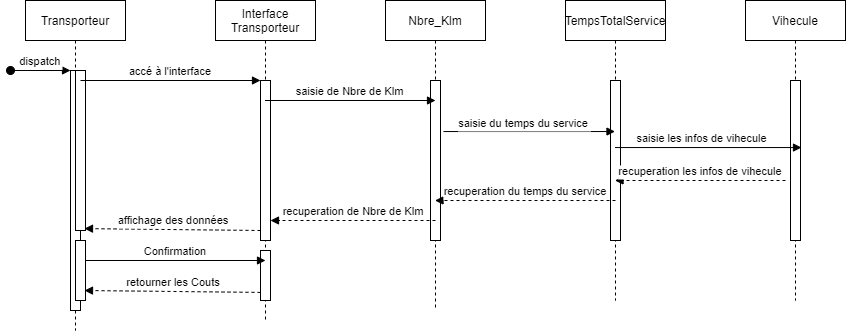

The diagram above was exported from draw.io. Its source (the exported page's mxGraphModel, read from the mxfile embedded in the PNG):
<mxGraphModel dx="868" dy="450" grid="1" gridSize="10" guides="1" tooltips="1" connect="1" arrows="1" fold="1" page="1" pageScale="1" pageWidth="850" pageHeight="1100" math="0" shadow="0">
  <root>
    <mxCell id="0" />
    <mxCell id="1" parent="0" />
    <mxCell id="3nuBFxr9cyL0pnOWT2aG-1" value="Transporteur" style="shape=umlLifeline;perimeter=lifelinePerimeter;container=1;collapsible=0;recursiveResize=0;rounded=0;shadow=0;strokeWidth=1;" parent="1" vertex="1">
      <mxGeometry x="120" y="80" width="100" height="330" as="geometry" />
    </mxCell>
    <mxCell id="3nuBFxr9cyL0pnOWT2aG-2" value="" style="points=[];perimeter=orthogonalPerimeter;rounded=0;shadow=0;strokeWidth=1;" parent="3nuBFxr9cyL0pnOWT2aG-1" vertex="1">
      <mxGeometry x="45" y="70" width="10" height="240" as="geometry" />
    </mxCell>
    <mxCell id="3nuBFxr9cyL0pnOWT2aG-3" value="dispatch" style="verticalAlign=bottom;startArrow=oval;endArrow=block;startSize=8;shadow=0;strokeWidth=1;" parent="3nuBFxr9cyL0pnOWT2aG-1" target="3nuBFxr9cyL0pnOWT2aG-2" edge="1">
      <mxGeometry relative="1" as="geometry">
        <mxPoint x="-15" y="70" as="sourcePoint" />
      </mxGeometry>
    </mxCell>
    <mxCell id="3nuBFxr9cyL0pnOWT2aG-4" value="" style="points=[];perimeter=orthogonalPerimeter;rounded=0;shadow=0;strokeWidth=1;" parent="3nuBFxr9cyL0pnOWT2aG-1" vertex="1">
      <mxGeometry x="50" y="70" width="10" height="160" as="geometry" />
    </mxCell>
    <mxCell id="ulz9RMV_Of863J6Bfp_J-14" value="" style="points=[];perimeter=orthogonalPerimeter;rounded=0;shadow=0;strokeWidth=1;" parent="3nuBFxr9cyL0pnOWT2aG-1" vertex="1">
      <mxGeometry x="50" y="240" width="10" height="60" as="geometry" />
    </mxCell>
    <mxCell id="3nuBFxr9cyL0pnOWT2aG-5" value="Interface &#10;Transporteur" style="shape=umlLifeline;perimeter=lifelinePerimeter;container=1;collapsible=0;recursiveResize=0;rounded=0;shadow=0;strokeWidth=1;" parent="1" vertex="1">
      <mxGeometry x="310" y="80" width="100" height="320" as="geometry" />
    </mxCell>
    <mxCell id="3nuBFxr9cyL0pnOWT2aG-6" value="" style="points=[];perimeter=orthogonalPerimeter;rounded=0;shadow=0;strokeWidth=1;" parent="3nuBFxr9cyL0pnOWT2aG-5" vertex="1">
      <mxGeometry x="45" y="80" width="10" height="160" as="geometry" />
    </mxCell>
    <mxCell id="ulz9RMV_Of863J6Bfp_J-16" value="" style="points=[];perimeter=orthogonalPerimeter;rounded=0;shadow=0;strokeWidth=1;" parent="3nuBFxr9cyL0pnOWT2aG-5" vertex="1">
      <mxGeometry x="45" y="250" width="10" height="50" as="geometry" />
    </mxCell>
    <mxCell id="ulz9RMV_Of863J6Bfp_J-19" value="retourner les Couts" style="verticalAlign=bottom;endArrow=block;shadow=0;strokeWidth=1;dashed=1;entryX=0.9;entryY=0.988;entryDx=0;entryDy=0;entryPerimeter=0;" parent="3nuBFxr9cyL0pnOWT2aG-5" edge="1">
      <mxGeometry x="0.0028" relative="1" as="geometry">
        <mxPoint x="45" y="291.92" as="sourcePoint" />
        <mxPoint x="-131" y="289.99999999999994" as="targetPoint" />
        <mxPoint x="1" as="offset" />
      </mxGeometry>
    </mxCell>
    <mxCell id="3nuBFxr9cyL0pnOWT2aG-8" value="accé à l'interface" style="verticalAlign=bottom;endArrow=block;entryX=0;entryY=0;shadow=0;strokeWidth=1;" parent="1" source="3nuBFxr9cyL0pnOWT2aG-2" target="3nuBFxr9cyL0pnOWT2aG-6" edge="1">
      <mxGeometry relative="1" as="geometry">
        <mxPoint x="275" y="160" as="sourcePoint" />
      </mxGeometry>
    </mxCell>
    <mxCell id="ulz9RMV_Of863J6Bfp_J-1" value="Nbre_Klm" style="shape=umlLifeline;perimeter=lifelinePerimeter;container=1;collapsible=0;recursiveResize=0;rounded=0;shadow=0;strokeWidth=1;" parent="1" vertex="1">
      <mxGeometry x="480" y="80" width="100" height="310" as="geometry" />
    </mxCell>
    <mxCell id="ulz9RMV_Of863J6Bfp_J-2" value="" style="points=[];perimeter=orthogonalPerimeter;rounded=0;shadow=0;strokeWidth=1;" parent="ulz9RMV_Of863J6Bfp_J-1" vertex="1">
      <mxGeometry x="45" y="80" width="10" height="160" as="geometry" />
    </mxCell>
    <mxCell id="ulz9RMV_Of863J6Bfp_J-7" value="saisie de Nbre de Klm" style="verticalAlign=bottom;endArrow=block;entryX=0;entryY=0;shadow=0;strokeWidth=1;" parent="ulz9RMV_Of863J6Bfp_J-1" source="3nuBFxr9cyL0pnOWT2aG-5" edge="1">
      <mxGeometry relative="1" as="geometry">
        <mxPoint x="-100" y="100" as="sourcePoint" />
        <mxPoint x="50" y="100.00000000000011" as="targetPoint" />
      </mxGeometry>
    </mxCell>
    <mxCell id="ulz9RMV_Of863J6Bfp_J-3" value="TempsTotalService" style="shape=umlLifeline;perimeter=lifelinePerimeter;container=1;collapsible=0;recursiveResize=0;rounded=0;shadow=0;strokeWidth=1;" parent="1" vertex="1">
      <mxGeometry x="660" y="80" width="100" height="300" as="geometry" />
    </mxCell>
    <mxCell id="ulz9RMV_Of863J6Bfp_J-4" value="" style="points=[];perimeter=orthogonalPerimeter;rounded=0;shadow=0;strokeWidth=1;" parent="ulz9RMV_Of863J6Bfp_J-3" vertex="1">
      <mxGeometry x="45" y="80" width="10" height="160" as="geometry" />
    </mxCell>
    <mxCell id="ulz9RMV_Of863J6Bfp_J-11" value="recuperation du temps du service" style="verticalAlign=bottom;endArrow=block;shadow=0;strokeWidth=1;dashed=1;" parent="ulz9RMV_Of863J6Bfp_J-3" target="ulz9RMV_Of863J6Bfp_J-1" edge="1">
      <mxGeometry x="-0.0028" relative="1" as="geometry">
        <mxPoint x="50" y="200" as="sourcePoint" />
        <mxPoint x="-100" y="200" as="targetPoint" />
        <mxPoint as="offset" />
      </mxGeometry>
    </mxCell>
    <mxCell id="ulz9RMV_Of863J6Bfp_J-5" value="Vihecule" style="shape=umlLifeline;perimeter=lifelinePerimeter;container=1;collapsible=0;recursiveResize=0;rounded=0;shadow=0;strokeWidth=1;" parent="1" vertex="1">
      <mxGeometry x="840" y="80" width="100" height="300" as="geometry" />
    </mxCell>
    <mxCell id="ulz9RMV_Of863J6Bfp_J-6" value="" style="points=[];perimeter=orthogonalPerimeter;rounded=0;shadow=0;strokeWidth=1;" parent="ulz9RMV_Of863J6Bfp_J-5" vertex="1">
      <mxGeometry x="45" y="80" width="10" height="160" as="geometry" />
    </mxCell>
    <mxCell id="ulz9RMV_Of863J6Bfp_J-10" value="recuperation les infos de vihecule" style="verticalAlign=bottom;endArrow=block;shadow=0;strokeWidth=1;dashed=1;" parent="ulz9RMV_Of863J6Bfp_J-5" target="ulz9RMV_Of863J6Bfp_J-3" edge="1">
      <mxGeometry relative="1" as="geometry">
        <mxPoint x="40" y="180" as="sourcePoint" />
        <mxPoint x="-125" y="180" as="targetPoint" />
      </mxGeometry>
    </mxCell>
    <mxCell id="ulz9RMV_Of863J6Bfp_J-8" value="saisie du temps du service" style="verticalAlign=bottom;endArrow=block;shadow=0;strokeWidth=1;exitX=1.3;exitY=0.319;exitDx=0;exitDy=0;exitPerimeter=0;" parent="1" source="ulz9RMV_Of863J6Bfp_J-2" target="ulz9RMV_Of863J6Bfp_J-3" edge="1">
      <mxGeometry x="-0.0635" y="-1" relative="1" as="geometry">
        <mxPoint x="510" y="210" as="sourcePoint" />
        <mxPoint x="669.5" y="209" as="targetPoint" />
        <mxPoint as="offset" />
      </mxGeometry>
    </mxCell>
    <mxCell id="ulz9RMV_Of863J6Bfp_J-9" value="saisie les infos de vihecule" style="verticalAlign=bottom;endArrow=block;shadow=0;strokeWidth=1;entryX=1.1;entryY=0.419;entryDx=0;entryDy=0;entryPerimeter=0;" parent="1" source="ulz9RMV_Of863J6Bfp_J-3" target="ulz9RMV_Of863J6Bfp_J-6" edge="1">
      <mxGeometry x="-0.0635" relative="1" as="geometry">
        <mxPoint x="690" y="229.5" as="sourcePoint" />
        <mxPoint x="839.5" y="229.5" as="targetPoint" />
        <mxPoint as="offset" />
      </mxGeometry>
    </mxCell>
    <mxCell id="ulz9RMV_Of863J6Bfp_J-13" value="recuperation de Nbre de Klm" style="verticalAlign=bottom;endArrow=block;shadow=0;strokeWidth=1;dashed=1;" parent="1" target="3nuBFxr9cyL0pnOWT2aG-6" edge="1">
      <mxGeometry x="0.0028" relative="1" as="geometry">
        <mxPoint x="530" y="300" as="sourcePoint" />
        <mxPoint x="340" y="300" as="targetPoint" />
        <mxPoint x="1" as="offset" />
      </mxGeometry>
    </mxCell>
    <mxCell id="ulz9RMV_Of863J6Bfp_J-15" value="affichage des données" style="verticalAlign=bottom;endArrow=block;shadow=0;strokeWidth=1;dashed=1;entryX=0.9;entryY=0.988;entryDx=0;entryDy=0;entryPerimeter=0;" parent="1" target="3nuBFxr9cyL0pnOWT2aG-4" edge="1">
      <mxGeometry x="0.0028" relative="1" as="geometry">
        <mxPoint x="355" y="310" as="sourcePoint" />
        <mxPoint x="190" y="310" as="targetPoint" />
        <mxPoint x="1" as="offset" />
      </mxGeometry>
    </mxCell>
    <mxCell id="ulz9RMV_Of863J6Bfp_J-17" value="Confirmation" style="verticalAlign=bottom;endArrow=block;entryX=0;entryY=0;shadow=0;strokeWidth=1;" parent="1" edge="1">
      <mxGeometry relative="1" as="geometry">
        <mxPoint x="180" y="340.0000000000001" as="sourcePoint" />
        <mxPoint x="360" y="340.0000000000001" as="targetPoint" />
      </mxGeometry>
    </mxCell>
  </root>
</mxGraphModel>